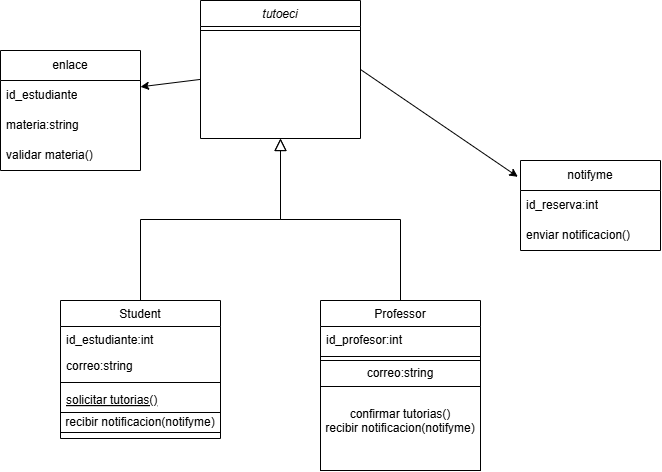

The diagram above was exported from draw.io. Its source (the exported page's mxGraphModel, read from the mxfile embedded in the PNG):
<mxGraphModel dx="774" dy="1620" grid="1" gridSize="10" guides="1" tooltips="1" connect="1" arrows="1" fold="1" page="1" pageScale="1" pageWidth="827" pageHeight="1169" math="0" shadow="0">
  <root>
    <mxCell id="WIyWlLk6GJQsqaUBKTNV-0" />
    <mxCell id="WIyWlLk6GJQsqaUBKTNV-1" parent="WIyWlLk6GJQsqaUBKTNV-0" />
    <mxCell id="jAXYVvurfrtBwsyV7q61-14" edge="1" parent="WIyWlLk6GJQsqaUBKTNV-1" source="zkfFHV4jXpPFQw0GAbJ--0" style="edgeStyle=none;rounded=0;orthogonalLoop=1;jettySize=auto;html=1;" target="jAXYVvurfrtBwsyV7q61-11" value="">
      <mxGeometry relative="1" as="geometry" />
    </mxCell>
    <mxCell id="zkfFHV4jXpPFQw0GAbJ--0" parent="WIyWlLk6GJQsqaUBKTNV-1" style="swimlane;fontStyle=2;align=center;verticalAlign=top;childLayout=stackLayout;horizontal=1;startSize=26;horizontalStack=0;resizeParent=1;resizeLast=0;collapsible=1;marginBottom=0;rounded=0;shadow=0;strokeWidth=1;" value="tutoeci" vertex="1">
      <mxGeometry height="138" width="160" x="260" y="-20" as="geometry">
        <mxRectangle height="26" width="160" x="230" y="140" as="alternateBounds" />
      </mxGeometry>
    </mxCell>
    <mxCell id="zkfFHV4jXpPFQw0GAbJ--4" parent="zkfFHV4jXpPFQw0GAbJ--0" style="line;html=1;strokeWidth=1;align=left;verticalAlign=middle;spacingTop=-1;spacingLeft=3;spacingRight=3;rotatable=0;labelPosition=right;points=[];portConstraint=eastwest;" value="" vertex="1">
      <mxGeometry height="8" width="160" y="26" as="geometry" />
    </mxCell>
    <mxCell id="zkfFHV4jXpPFQw0GAbJ--6" parent="WIyWlLk6GJQsqaUBKTNV-1" style="swimlane;fontStyle=0;align=center;verticalAlign=top;childLayout=stackLayout;horizontal=1;startSize=26;horizontalStack=0;resizeParent=1;resizeLast=0;collapsible=1;marginBottom=0;rounded=0;shadow=0;strokeWidth=1;" value="Student" vertex="1">
      <mxGeometry height="138" width="160" x="120" y="280" as="geometry">
        <mxRectangle height="26" width="160" x="130" y="380" as="alternateBounds" />
      </mxGeometry>
    </mxCell>
    <mxCell id="zkfFHV4jXpPFQw0GAbJ--7" parent="zkfFHV4jXpPFQw0GAbJ--6" style="text;align=left;verticalAlign=top;spacingLeft=4;spacingRight=4;overflow=hidden;rotatable=0;points=[[0,0.5],[1,0.5]];portConstraint=eastwest;" value="id_estudiante:int" vertex="1">
      <mxGeometry height="26" width="160" y="26" as="geometry" />
    </mxCell>
    <mxCell id="zkfFHV4jXpPFQw0GAbJ--8" parent="zkfFHV4jXpPFQw0GAbJ--6" style="text;align=left;verticalAlign=top;spacingLeft=4;spacingRight=4;overflow=hidden;rotatable=0;points=[[0,0.5],[1,0.5]];portConstraint=eastwest;rounded=0;shadow=0;html=0;" value="correo:string" vertex="1">
      <mxGeometry height="26" width="160" y="52" as="geometry" />
    </mxCell>
    <mxCell id="zkfFHV4jXpPFQw0GAbJ--9" parent="zkfFHV4jXpPFQw0GAbJ--6" style="line;html=1;strokeWidth=1;align=left;verticalAlign=middle;spacingTop=-1;spacingLeft=3;spacingRight=3;rotatable=0;labelPosition=right;points=[];portConstraint=eastwest;" value="" vertex="1">
      <mxGeometry height="8" width="160" y="78" as="geometry" />
    </mxCell>
    <mxCell id="zkfFHV4jXpPFQw0GAbJ--10" parent="zkfFHV4jXpPFQw0GAbJ--6" style="text;align=left;verticalAlign=top;spacingLeft=4;spacingRight=4;overflow=hidden;rotatable=0;points=[[0,0.5],[1,0.5]];portConstraint=eastwest;fontStyle=4" value="solicitar tutorias()&#10;&#10;recibir notifiacion(notify me(" vertex="1">
      <mxGeometry height="26" width="160" y="86" as="geometry" />
    </mxCell>
    <mxCell id="jAXYVvurfrtBwsyV7q61-1" parent="zkfFHV4jXpPFQw0GAbJ--6" style="rounded=0;whiteSpace=wrap;html=1;" value="recibir notificacion(notifyme)" vertex="1">
      <mxGeometry height="20" width="160" y="112" as="geometry" />
    </mxCell>
    <mxCell id="zkfFHV4jXpPFQw0GAbJ--12" edge="1" parent="WIyWlLk6GJQsqaUBKTNV-1" source="zkfFHV4jXpPFQw0GAbJ--6" style="endArrow=block;endSize=10;endFill=0;shadow=0;strokeWidth=1;rounded=0;curved=0;edgeStyle=elbowEdgeStyle;elbow=vertical;" target="zkfFHV4jXpPFQw0GAbJ--0" value="">
      <mxGeometry relative="1" width="160" as="geometry">
        <mxPoint x="200" y="203" as="sourcePoint" />
        <mxPoint x="200" y="203" as="targetPoint" />
      </mxGeometry>
    </mxCell>
    <mxCell id="zkfFHV4jXpPFQw0GAbJ--13" parent="WIyWlLk6GJQsqaUBKTNV-1" style="swimlane;fontStyle=0;align=center;verticalAlign=top;childLayout=stackLayout;horizontal=1;startSize=26;horizontalStack=0;resizeParent=1;resizeLast=0;collapsible=1;marginBottom=0;rounded=0;shadow=0;strokeWidth=1;" value="Professor" vertex="1">
      <mxGeometry height="170" width="160" x="380" y="280" as="geometry">
        <mxRectangle height="26" width="170" x="340" y="380" as="alternateBounds" />
      </mxGeometry>
    </mxCell>
    <mxCell id="zkfFHV4jXpPFQw0GAbJ--14" parent="zkfFHV4jXpPFQw0GAbJ--13" style="text;align=left;verticalAlign=top;spacingLeft=4;spacingRight=4;overflow=hidden;rotatable=0;points=[[0,0.5],[1,0.5]];portConstraint=eastwest;" value="id_profesor:int&#10;" vertex="1">
      <mxGeometry height="26" width="160" y="26" as="geometry" />
    </mxCell>
    <mxCell id="zkfFHV4jXpPFQw0GAbJ--15" parent="zkfFHV4jXpPFQw0GAbJ--13" style="line;html=1;strokeWidth=1;align=left;verticalAlign=middle;spacingTop=-1;spacingLeft=3;spacingRight=3;rotatable=0;labelPosition=right;points=[];portConstraint=eastwest;" value="" vertex="1">
      <mxGeometry height="8" width="160" y="52" as="geometry" />
    </mxCell>
    <mxCell id="jAXYVvurfrtBwsyV7q61-2" parent="zkfFHV4jXpPFQw0GAbJ--13" style="rounded=0;whiteSpace=wrap;html=1;" value="correo:string" vertex="1">
      <mxGeometry height="26" width="160" y="60" as="geometry" />
    </mxCell>
    <mxCell id="jAXYVvurfrtBwsyV7q61-3" parent="zkfFHV4jXpPFQw0GAbJ--13" style="rounded=0;whiteSpace=wrap;html=1;" value="confirmar tutorias()&lt;div&gt;recibir notificacion(notifyme)&lt;/div&gt;&lt;div&gt;&lt;br&gt;&lt;/div&gt;" vertex="1">
      <mxGeometry height="84" width="160" y="86" as="geometry" />
    </mxCell>
    <mxCell id="zkfFHV4jXpPFQw0GAbJ--16" edge="1" parent="WIyWlLk6GJQsqaUBKTNV-1" source="zkfFHV4jXpPFQw0GAbJ--13" style="endArrow=block;endSize=10;endFill=0;shadow=0;strokeWidth=1;rounded=0;curved=0;edgeStyle=elbowEdgeStyle;elbow=vertical;" target="zkfFHV4jXpPFQw0GAbJ--0" value="">
      <mxGeometry relative="1" width="160" as="geometry">
        <mxPoint x="210" y="373" as="sourcePoint" />
        <mxPoint x="310" y="271" as="targetPoint" />
      </mxGeometry>
    </mxCell>
    <mxCell id="jAXYVvurfrtBwsyV7q61-4" parent="WIyWlLk6GJQsqaUBKTNV-1" style="swimlane;fontStyle=0;childLayout=stackLayout;horizontal=1;startSize=30;horizontalStack=0;resizeParent=1;resizeParentMax=0;resizeLast=0;collapsible=1;marginBottom=0;whiteSpace=wrap;html=1;" value="notifyme" vertex="1">
      <mxGeometry height="90" width="140" x="580" y="140" as="geometry" />
    </mxCell>
    <mxCell id="jAXYVvurfrtBwsyV7q61-5" parent="jAXYVvurfrtBwsyV7q61-4" style="text;strokeColor=none;fillColor=none;align=left;verticalAlign=middle;spacingLeft=4;spacingRight=4;overflow=hidden;points=[[0,0.5],[1,0.5]];portConstraint=eastwest;rotatable=0;whiteSpace=wrap;html=1;" value="id_reserva:int" vertex="1">
      <mxGeometry height="30" width="140" y="30" as="geometry" />
    </mxCell>
    <mxCell id="jAXYVvurfrtBwsyV7q61-7" parent="jAXYVvurfrtBwsyV7q61-4" style="text;strokeColor=none;fillColor=none;align=left;verticalAlign=middle;spacingLeft=4;spacingRight=4;overflow=hidden;points=[[0,0.5],[1,0.5]];portConstraint=eastwest;rotatable=0;whiteSpace=wrap;html=1;" value="enviar notificacion()" vertex="1">
      <mxGeometry height="30" width="140" y="60" as="geometry" />
    </mxCell>
    <mxCell id="jAXYVvurfrtBwsyV7q61-9" edge="1" parent="WIyWlLk6GJQsqaUBKTNV-1" source="zkfFHV4jXpPFQw0GAbJ--0" style="edgeStyle=none;rounded=0;orthogonalLoop=1;jettySize=auto;html=1;exitX=1;exitY=0.5;exitDx=0;exitDy=0;entryX=-0.019;entryY=0.181;entryDx=0;entryDy=0;entryPerimeter=0;" target="jAXYVvurfrtBwsyV7q61-4">
      <mxGeometry relative="1" as="geometry" />
    </mxCell>
    <mxCell id="jAXYVvurfrtBwsyV7q61-10" parent="WIyWlLk6GJQsqaUBKTNV-1" style="swimlane;fontStyle=0;childLayout=stackLayout;horizontal=1;startSize=30;horizontalStack=0;resizeParent=1;resizeParentMax=0;resizeLast=0;collapsible=1;marginBottom=0;whiteSpace=wrap;html=1;" value="enlace" vertex="1">
      <mxGeometry height="120" width="140" x="60" y="30" as="geometry" />
    </mxCell>
    <mxCell id="jAXYVvurfrtBwsyV7q61-11" parent="jAXYVvurfrtBwsyV7q61-10" style="text;strokeColor=none;fillColor=none;align=left;verticalAlign=middle;spacingLeft=4;spacingRight=4;overflow=hidden;points=[[0,0.5],[1,0.5]];portConstraint=eastwest;rotatable=0;whiteSpace=wrap;html=1;" value="id_estudiante" vertex="1">
      <mxGeometry height="30" width="140" y="30" as="geometry" />
    </mxCell>
    <mxCell id="jAXYVvurfrtBwsyV7q61-12" parent="jAXYVvurfrtBwsyV7q61-10" style="text;strokeColor=none;fillColor=none;align=left;verticalAlign=middle;spacingLeft=4;spacingRight=4;overflow=hidden;points=[[0,0.5],[1,0.5]];portConstraint=eastwest;rotatable=0;whiteSpace=wrap;html=1;" value="materia:string" vertex="1">
      <mxGeometry height="30" width="140" y="60" as="geometry" />
    </mxCell>
    <mxCell id="jAXYVvurfrtBwsyV7q61-13" parent="jAXYVvurfrtBwsyV7q61-10" style="text;strokeColor=none;fillColor=none;align=left;verticalAlign=middle;spacingLeft=4;spacingRight=4;overflow=hidden;points=[[0,0.5],[1,0.5]];portConstraint=eastwest;rotatable=0;whiteSpace=wrap;html=1;" value="validar materia()" vertex="1">
      <mxGeometry height="30" width="140" y="90" as="geometry" />
    </mxCell>
  </root>
</mxGraphModel>